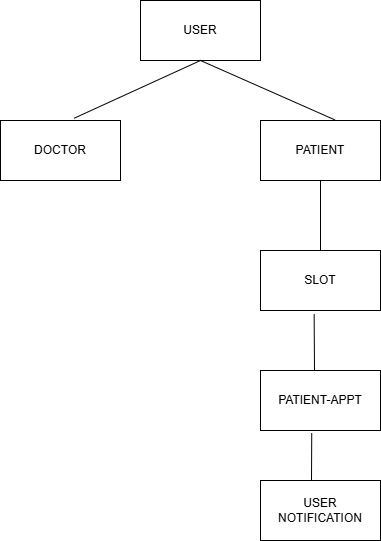

The diagram above was exported from draw.io. Its source (the exported page's mxGraphModel, read from the mxfile embedded in the PNG):
<mxGraphModel dx="1016" dy="560" grid="1" gridSize="10" guides="1" tooltips="1" connect="1" arrows="1" fold="1" page="1" pageScale="1" pageWidth="850" pageHeight="1100" math="0" shadow="0">
  <root>
    <mxCell id="0" />
    <mxCell id="1" parent="0" />
    <mxCell id="whqzk1ai6v2xstchNKlw-1" parent="1" style="rounded=0;whiteSpace=wrap;html=1;" value="USER" vertex="1">
      <mxGeometry height="60" width="120" x="320" as="geometry" />
    </mxCell>
    <mxCell id="whqzk1ai6v2xstchNKlw-2" parent="1" style="rounded=0;whiteSpace=wrap;html=1;" value="USER NOTIFICATION" vertex="1">
      <mxGeometry height="60" width="120" x="440" y="480" as="geometry" />
    </mxCell>
    <mxCell id="whqzk1ai6v2xstchNKlw-3" parent="1" style="rounded=0;whiteSpace=wrap;html=1;" value="PATIENT" vertex="1">
      <mxGeometry height="60" width="120" x="440" y="120" as="geometry" />
    </mxCell>
    <mxCell id="whqzk1ai6v2xstchNKlw-4" parent="1" style="rounded=0;whiteSpace=wrap;html=1;" value="DOCTOR" vertex="1">
      <mxGeometry height="60" width="120" x="180" y="120" as="geometry" />
    </mxCell>
    <mxCell id="whqzk1ai6v2xstchNKlw-5" parent="1" style="rounded=0;whiteSpace=wrap;html=1;" value="SLOT" vertex="1">
      <mxGeometry height="60" width="120" x="440" y="250" as="geometry" />
    </mxCell>
    <mxCell id="whqzk1ai6v2xstchNKlw-6" parent="1" style="rounded=0;whiteSpace=wrap;html=1;" value="PATIENT-APPT" vertex="1">
      <mxGeometry height="60" width="120" x="440" y="370" as="geometry" />
    </mxCell>
    <mxCell id="whqzk1ai6v2xstchNKlw-7" edge="1" parent="1" source="whqzk1ai6v2xstchNKlw-4" style="endArrow=none;html=1;rounded=0;exitX=0.613;exitY=-0.037;exitDx=0;exitDy=0;exitPerimeter=0;entryX=0.62;entryY=-0.01;entryDx=0;entryDy=0;entryPerimeter=0;" target="whqzk1ai6v2xstchNKlw-3" value="">
      <mxGeometry height="50" relative="1" width="50" as="geometry">
        <Array as="points">
          <mxPoint x="380" y="60" />
        </Array>
        <mxPoint x="400" y="280" as="sourcePoint" />
        <mxPoint x="450" y="230" as="targetPoint" />
      </mxGeometry>
    </mxCell>
    <mxCell id="whqzk1ai6v2xstchNKlw-8" edge="1" parent="1" source="whqzk1ai6v2xstchNKlw-5" style="endArrow=none;html=1;rounded=0;entryX=0.5;entryY=1;entryDx=0;entryDy=0;exitX=0.5;exitY=0;exitDx=0;exitDy=0;" target="whqzk1ai6v2xstchNKlw-3" value="">
      <mxGeometry height="50" relative="1" width="50" as="geometry">
        <mxPoint x="400" y="280" as="sourcePoint" />
        <mxPoint x="450" y="230" as="targetPoint" />
      </mxGeometry>
    </mxCell>
    <mxCell id="whqzk1ai6v2xstchNKlw-9" edge="1" parent="1" style="endArrow=none;html=1;rounded=0;entryX=0.447;entryY=1.063;entryDx=0;entryDy=0;entryPerimeter=0;" target="whqzk1ai6v2xstchNKlw-5" value="">
      <mxGeometry height="50" relative="1" width="50" as="geometry">
        <mxPoint x="494" y="370" as="sourcePoint" />
        <mxPoint x="450" y="320" as="targetPoint" />
      </mxGeometry>
    </mxCell>
    <mxCell id="whqzk1ai6v2xstchNKlw-13" edge="1" parent="1" source="whqzk1ai6v2xstchNKlw-6" style="endArrow=none;html=1;rounded=0;exitX=0.427;exitY=1.043;exitDx=0;exitDy=0;exitPerimeter=0;" value="">
      <mxGeometry height="50" relative="1" width="50" as="geometry">
        <mxPoint x="400" y="370" as="sourcePoint" />
        <mxPoint x="491" y="480" as="targetPoint" />
      </mxGeometry>
    </mxCell>
  </root>
</mxGraphModel>